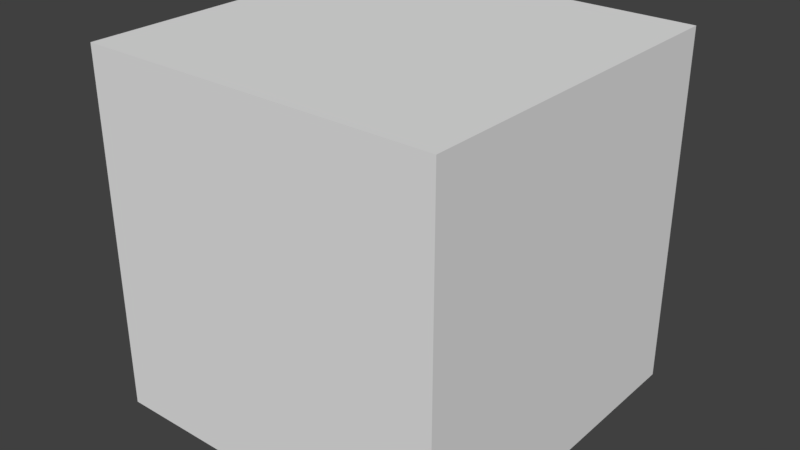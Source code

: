 # Source: Logs.blend  (saved by Blender 2.79.0; exported with 4.5.12 LTS)
import bpy
from mathutils import Matrix  # noqa: F401  (used for matrix-valued properties, if any)

bpy.ops.wm.read_factory_settings(use_empty=True)
scene = bpy.context.scene
scene.name = 'Scene'

# ---- collections
col_collection_1 = bpy.data.collections.new('Collection 1'); scene.collection.children.link(col_collection_1)

# ---- materials (node trees are filled in below, after node groups)
mat_log = bpy.data.materials.new('Log')
mat_log.alpha_threshold = 0.0
mat_log.use_transparent_shadow = False
mat_log.roughness = 0.5

# ---- material node trees

# ---- world
world_world = bpy.data.worlds.new('World'); scene.world = world_world
world_world.color = (0.05088, 0.05088, 0.05088)
world_world.use_sun_shadow = False
world_world.sun_shadow_jitter_overblur = 0.0
world_world.cycles.sampling_method = 'MANUAL'

# ---- meshes
me_cube_001 = bpy.data.meshes.new('Cube.001')
me_cube_001.from_pydata([(-1.0, -1.0, -1.0), (-1.0, -1.0, 1.0), (-1.0, 1.0, -1.0), (-1.0, 1.0, 1.0), (1.0, -1.0, -1.0), (1.0, -1.0, 1.0), (1.0, 1.0, -1.0), (1.0, 1.0, 1.0)], [], [(0, 1, 3, 2), (2, 3, 7, 6), (6, 7, 5, 4), (4, 5, 1, 0), (7, 3, 1, 5)])
_uv = me_cube_001.uv_layers.new(name='UVMap')
_uv.uv.foreach_set('vector', [0.06771, 0.01591, 0.06771, 0.364, 0.4158, 0.364, 0.4158, 0.01591, 5.774e-05, 0.3897, 5.773e-05, 0.9767, 0.983, 0.9767, 0.983, 0.3897, 0.4158, 0.01591, 0.4158, 0.364, 0.06771, 0.364, 0.06771, 0.01591, 0.983, 0.9499, 0.983, 0.3875, 5.775e-05, 0.3875, 5.774e-05, 0.9499, 0.983, 0.9767, 5.773e-05, 0.9767, 5.775e-05, 0.3875, 0.983, 0.3875])
me_cube_001.materials.append(mat_log)
me_cube_001.use_remesh_preserve_volume = False
me_cube_001.use_remesh_preserve_attributes = False
me_cube_001.use_mirror_vertex_groups = False
me_cube_001.update()

# ---- objects
ob_cube = bpy.data.objects.new('Cube', me_cube_001)

# ---- transforms, parenting, visibility, modifiers, constraints
ob_cube.location = (0.0, 0.0, 0.0)
ob_cube.lineart.crease_threshold = 0.0

# ---- collection membership
col_collection_1.objects.link(ob_cube)

# ---- scene / render settings (as saved in the file)
scene.frame_start = 1; scene.frame_end = 250; scene.frame_set(1)
scene.render.engine = 'BLENDER_EEVEE_NEXT'
scene.render.resolution_percentage = 50
scene.render.dither_intensity = 0.0
scene.cycles.use_denoising = False
scene.cycles.samples = 128
scene.cycles.sampling_pattern = 'TABULATED_SOBOL'
scene.cycles.use_adaptive_sampling = False
scene.cycles.use_light_tree = False
scene.cycles.blur_glossy = 0.0
scene.cycles.sample_clamp_indirect = 0.0
scene.view_settings.view_transform = 'Standard'
bpy.context.view_layer.update()

# ---- added for rendering (the .blend has no active camera and no usable light): camera, sun
cam_auto = bpy.data.cameras.new('AutoCamera')
cam_auto.lens = 50.0
cam_auto.sensor_width = 36.0
cam_auto.clip_end = 1000.0
ob_auto_camera = bpy.data.objects.new('AutoCamera', cam_auto)
scene.collection.objects.link(ob_auto_camera)
ob_auto_camera.location = (3.20507, -3.84609, 2.56406)
ob_auto_camera.rotation_euler = (1.09748, -7.21219e-08, 0.694738)
scene.camera = ob_auto_camera
light_auto_sun = bpy.data.lights.new('AutoSun', 'SUN')
light_auto_sun.energy = 3.0
light_auto_sun.angle = 0.0523599
ob_auto_sun = bpy.data.objects.new('AutoSun', light_auto_sun)
scene.collection.objects.link(ob_auto_sun)
ob_auto_sun.rotation_euler = (0.872665, 0.174533, 0.523599)
bpy.context.view_layer.update()
